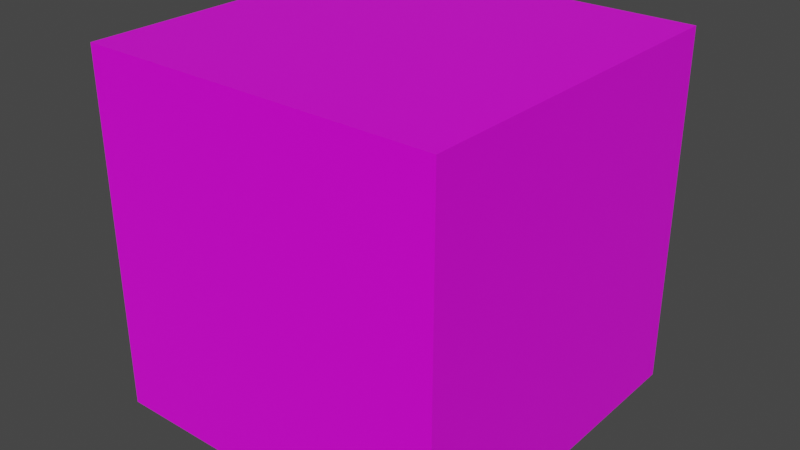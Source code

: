 # Source: yo.blend  (saved by Blender 2.91.10; exported with 4.5.12 LTS)
import bpy
from mathutils import Matrix  # noqa: F401  (used for matrix-valued properties, if any)

bpy.ops.wm.read_factory_settings(use_empty=True)
scene = bpy.context.scene
scene.name = 'Scene'

# ---- collections
col_collection = bpy.data.collections.new('Collection'); scene.collection.children.link(col_collection)

# ---- images (referenced by path relative to the original .blend; pixels are not part of the script)
import os
ASSET_DIR = os.environ.get("B2B_ASSET_DIR", "")  # directory of the original .blend (textures are referenced by path, not embedded)
HERE = os.path.dirname(os.path.abspath(__file__))  # packed textures are extracted next to this script under _unpacked/

def load_image(name, relpath, width, height, colorspace="sRGB"):
    """Load a texture the original file referenced (path relative to the .blend, or extracted next to this script)."""
    p = next((c for c in (os.path.join(HERE, relpath), os.path.join(ASSET_DIR, relpath)) if relpath and os.path.exists(c)), "")
    if p:
        img = bpy.data.images.load(p, check_existing=True)
        img.name = name
    else:  # same state as the original file: an image datablock whose file is absent (Cycles renders it pink)
        img = bpy.data.images.new(name, width, height)
        img.source = "FILE"
        img.filepath = "//" + (relpath or name)
    img.colorspace_settings.name = colorspace
    return img
img_wo_png = load_image('wo.png', 'Textures/yo.png', 1024, 1024, 'sRGB')

# ---- materials (node trees are filled in below, after node groups)
mat_material = bpy.data.materials.new('Material')
mat_material.alpha_threshold = 0.0
mat_material.use_transparent_shadow = False
mat_material.line_color = (0.0, 0.0, 0.0, 1.0)

# ---- material node trees
mat_material.use_nodes = True; mat_material.node_tree.nodes.clear()
_N = mat_material.node_tree.nodes; _L = mat_material.node_tree.links
n0 = _N.new('ShaderNodeOutputMaterial'); n0.name = 'Material Output'; n0.location = (300, 300)
n1 = _N.new('ShaderNodeBsdfPrincipled'); n1.name = 'Principled BSDF'; n1.location = (10, 300)
n1.distribution = 'GGX'
n1.subsurface_method = 'BURLEY'
n1.inputs[2].default_value = 0.4
n1.inputs[3].default_value = 1.45
n1.inputs[27].default_value = (0.0, 0.0, 0.0, 1.0)
n1.inputs[28].default_value = 1.0
n2 = _N.new('ShaderNodeTexImage'); n2.name = 'Image Texture'; n2.location = (-280, 260)
n2.image = img_wo_png
_L.new(n1.outputs[0], n0.inputs[0])
_L.new(n2.outputs[0], n1.inputs[0])
n0.is_active_output = True

# ---- world
world_world = bpy.data.worlds.new('World'); scene.world = world_world
world_world.use_nodes = True; world_world.node_tree.nodes.clear()
_N = world_world.node_tree.nodes; _L = world_world.node_tree.links
n0 = _N.new('ShaderNodeOutputWorld'); n0.name = 'World Output'; n0.location = (300, 300)
n1 = _N.new('ShaderNodeBackground'); n1.name = 'Background'; n1.location = (10, 300)
n1.inputs[0].default_value = (0.05088, 0.05088, 0.05088, 1.0)
_L.new(n1.outputs[0], n0.inputs[0])
n0.is_active_output = True
world_world.color = (0.05088, 0.05088, 0.05088)
world_world.use_sun_shadow = False
world_world.sun_shadow_jitter_overblur = 0.0

# ---- meshes
me_cube = bpy.data.meshes.new('Cube')
me_cube.from_pydata([(1.0, 1.0, 1.0), (1.0, 1.0, -1.0), (1.0, -1.0, 1.0), (1.0, -1.0, -1.0), (-1.0, 1.0, 1.0), (-1.0, 1.0, -1.0), (-1.0, -1.0, 1.0), (-1.0, -1.0, -1.0)], [], [(0, 4, 6, 2), (3, 2, 6, 7), (7, 6, 4, 5), (5, 1, 3, 7), (1, 0, 2, 3), (5, 4, 0, 1)])
_uv = me_cube.uv_layers.new(name='UVMap')
_uv.uv.foreach_set('vector', [0.625, 0.5, 0.875, 0.5, 0.875, 0.75, 0.625, 0.75, 0.375, 0.75, 0.625, 0.75, 0.625, 1.0, 0.375, 1.0, 0.375, 0.0, 0.625, 0.0, 0.625, 0.25, 0.375, 0.25, 0.125, 0.5, 0.375, 0.5, 0.375, 0.75, 0.125, 0.75, 0.375, 0.5, 0.625, 0.5, 0.625, 0.75, 0.375, 0.75, 0.375, 0.25, 0.625, 0.25, 0.625, 0.5, 0.375, 0.5])
me_cube.materials.append(mat_material)
me_cube.use_remesh_preserve_volume = False
me_cube.use_remesh_preserve_attributes = False
me_cube.use_mirror_vertex_groups = False
me_cube.update()

# ---- objects
ob_cube = bpy.data.objects.new('Cube', me_cube)

# ---- transforms, parenting, visibility, modifiers, constraints
ob_cube.location = (0.0, 0.0, 0.0)
ob_cube.lock_rotations_4d = False
ob_cube.empty_display_type = 'ARROWS'
ob_cube.lineart.crease_threshold = 0.0

# ---- collection membership
col_collection.objects.link(ob_cube)

# ---- scene / render settings (as saved in the file)
scene.frame_start = 1; scene.frame_end = 250; scene.frame_set(0)
scene.render.engine = 'BLENDER_EEVEE_NEXT'
scene.cycles.use_denoising = False
scene.cycles.samples = 128
scene.cycles.sampling_pattern = 'TABULATED_SOBOL'
scene.cycles.use_adaptive_sampling = False
scene.cycles.use_light_tree = False
scene.view_settings.view_transform = 'Filmic'
bpy.context.view_layer.update()

# ---- added for rendering (the .blend has no active camera and no usable light): camera, sun
cam_auto = bpy.data.cameras.new('AutoCamera')
cam_auto.lens = 50.0
cam_auto.sensor_width = 36.0
cam_auto.clip_end = 1000.0
ob_auto_camera = bpy.data.objects.new('AutoCamera', cam_auto)
scene.collection.objects.link(ob_auto_camera)
ob_auto_camera.location = (3.20507, -3.84609, 2.56406)
ob_auto_camera.rotation_euler = (1.09748, -7.21219e-08, 0.694738)
scene.camera = ob_auto_camera
light_auto_sun = bpy.data.lights.new('AutoSun', 'SUN')
light_auto_sun.energy = 3.0
light_auto_sun.angle = 0.0523599
ob_auto_sun = bpy.data.objects.new('AutoSun', light_auto_sun)
scene.collection.objects.link(ob_auto_sun)
ob_auto_sun.rotation_euler = (0.872665, 0.174533, 0.523599)
bpy.context.view_layer.update()

